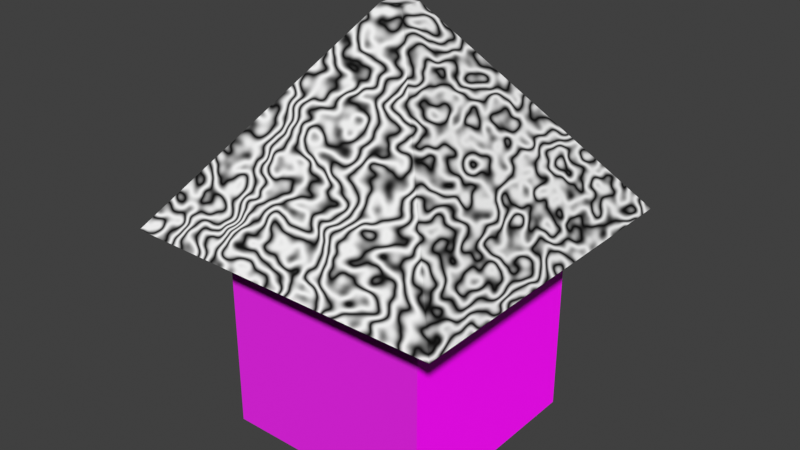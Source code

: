 # Source: TestObject.blend  (saved by Blender 3.0.42; exported with 4.5.12 LTS)
import bpy
from mathutils import Matrix  # noqa: F401  (used for matrix-valued properties, if any)

bpy.ops.wm.read_factory_settings(use_empty=True)
scene = bpy.context.scene
scene.name = 'Scene'

# ---- collections
col_collection = bpy.data.collections.new('Collection'); scene.collection.children.link(col_collection)

# ---- images (referenced by path relative to the original .blend; pixels are not part of the script)
import os
ASSET_DIR = os.environ.get("B2B_ASSET_DIR", "")  # directory of the original .blend (textures are referenced by path, not embedded)
HERE = os.path.dirname(os.path.abspath(__file__))  # packed textures are extracted next to this script under _unpacked/

def load_image(name, relpath, width, height, colorspace="sRGB"):
    """Load a texture the original file referenced (path relative to the .blend, or extracted next to this script)."""
    p = next((c for c in (os.path.join(HERE, relpath), os.path.join(ASSET_DIR, relpath)) if relpath and os.path.exists(c)), "")
    if p:
        img = bpy.data.images.load(p, check_existing=True)
        img.name = name
    else:  # same state as the original file: an image datablock whose file is absent (Cycles renders it pink)
        img = bpy.data.images.new(name, width, height)
        img.source = "FILE"
        img.filepath = "//" + (relpath or name)
    img.colorspace_settings.name = colorspace
    return img
img_modern_brick1_normal_ogl_png = load_image('modern-brick1_normal-ogl.png', 'modern-brick1_normal-ogl.png', 1024, 1024, 'sRGB')
img_modern_brick1_albedo_png = load_image('modern-brick1_albedo.png', 'modern-brick1_albedo.png', 1024, 1024, 'sRGB')

# ---- materials (node trees are filled in below, after node groups)
mat_bricks = bpy.data.materials.new('Bricks')
mat_bricks.alpha_threshold = 0.0
mat_bricks.use_transparent_shadow = False
mat_bricks.line_color = (0.0, 0.0, 0.0, 1.0)
mat_material_001 = bpy.data.materials.new('Material.001')
mat_material_001.use_transparent_shadow = False

# ---- material node trees
mat_bricks.use_nodes = True; mat_bricks.node_tree.nodes.clear()
_N = mat_bricks.node_tree.nodes; _L = mat_bricks.node_tree.links
n0 = _N.new('ShaderNodeBsdfPrincipled'); n0.name = 'Principled BSDF'; n0.location = (-21, 291)
n0.distribution = 'GGX'
n0.subsurface_method = 'RANDOM_WALK_SKIN'
n0.inputs[2].default_value = 0.4
n0.inputs[3].default_value = 1.45
n0.inputs[27].default_value = (0.0, 0.0, 0.0, 1.0)
n0.inputs[28].default_value = 1.0
n1 = _N.new('ShaderNodeTexImage'); n1.name = 'Image Texture'; n1.location = (-466, -311)
n1.image = img_modern_brick1_normal_ogl_png
n2 = _N.new('ShaderNodeOutputMaterial'); n2.name = 'Material Output'; n2.location = (269, 291)
n3 = _N.new('ShaderNodeTexImage'); n3.name = 'Image Texture.001'; n3.location = (-432, 238)
n3.image = img_modern_brick1_albedo_png
_L.new(n0.outputs[0], n2.inputs[0])
_L.new(n3.outputs[0], n0.inputs[0])
_L.new(n1.outputs[0], n0.inputs[5])
n2.is_active_output = True
mat_material_001.use_nodes = True; mat_material_001.node_tree.nodes.clear()
_N = mat_material_001.node_tree.nodes; _L = mat_material_001.node_tree.links
n0 = _N.new('ShaderNodeBsdfPrincipled'); n0.name = 'Principled BSDF'; n0.location = (-85, 303)
n0.distribution = 'GGX'
n0.subsurface_method = 'RANDOM_WALK_SKIN'
n0.inputs[3].default_value = 1.45
n0.inputs[27].default_value = (0.0, 0.0, 0.0, 1.0)
n0.inputs[28].default_value = 1.0
n1 = _N.new('ShaderNodeOutputMaterial'); n1.name = 'Material Output'; n1.location = (205, 303)
n2 = _N.new('ShaderNodeTexWave'); n2.name = 'Wave Texture'; n2.location = (-285, 283)
n2.inputs[2].default_value = 30.3
_L.new(n0.outputs[0], n1.inputs[0])
_L.new(n2.outputs[0], n0.inputs[0])
n1.is_active_output = True

# ---- world
world_world = bpy.data.worlds.new('World'); scene.world = world_world
world_world.color = (0.05088, 0.05088, 0.05088)
world_world.use_sun_shadow = False
world_world.sun_shadow_jitter_overblur = 0.0

# ---- meshes
me_cube = bpy.data.meshes.new('Cube')
me_cube.from_pydata([(1.0, 1.0, 1.0), (1.0, 1.0, -1.0), (1.0, -1.0, 1.0), (1.0, -1.0, -1.0), (-1.0, 1.0, 1.0), (-1.0, 1.0, -1.0), (-1.0, -1.0, 1.0), (-1.0, -1.0, -1.0)], [], [(0, 4, 6, 2), (3, 2, 6, 7), (7, 6, 4, 5), (5, 1, 3, 7), (1, 0, 2, 3), (5, 4, 0, 1)])
_uv = me_cube.uv_layers.new(name='UVMap')
_uv.uv.foreach_set('vector', [0.625, 0.5, 0.875, 0.5, 0.875, 0.75, 0.625, 0.75, 0.375, 0.75, 0.625, 0.75, 0.625, 1.0, 0.375, 1.0, 0.375, 0.0, 0.625, 0.0, 0.625, 0.25, 0.375, 0.25, 0.125, 0.5, 0.375, 0.5, 0.375, 0.75, 0.125, 0.75, 0.375, 0.5, 0.625, 0.5, 0.625, 0.75, 0.375, 0.75, 0.375, 0.25, 0.625, 0.25, 0.625, 0.5, 0.375, 0.5])
me_cube.materials.append(mat_bricks)
me_cube.use_remesh_preserve_volume = False
me_cube.use_remesh_preserve_attributes = False
me_cube.use_mirror_vertex_groups = False
me_cube.update()
me_cube_001 = bpy.data.meshes.new('Cube.001')
me_cube_001.from_pydata([(-1.304, -1.304, -0.591), (-0.09201, -0.09201, 1.0), (-1.304, 1.304, -0.591), (-0.09201, 0.09201, 1.0), (1.304, -1.304, -0.591), (0.09201, -0.09201, 1.0), (1.304, 1.304, -0.591), (0.09201, 0.09201, 1.0)], [], [(0, 1, 3, 2), (2, 3, 7, 6), (6, 7, 5, 4), (4, 5, 1, 0), (2, 6, 4, 0), (7, 3, 1, 5)])
_uv = me_cube_001.uv_layers.new(name='UVMap')
_uv.uv.foreach_set('vector', [0.375, 0.0, 0.625, 0.0, 0.625, 0.25, 0.375, 0.25, 0.375, 0.25, 0.625, 0.25, 0.625, 0.5, 0.375, 0.5, 0.375, 0.5, 0.625, 0.5, 0.625, 0.75, 0.375, 0.75, 0.375, 0.75, 0.625, 0.75, 0.625, 1.0, 0.375, 1.0, 0.125, 0.5, 0.375, 0.5, 0.375, 0.75, 0.125, 0.75, 0.625, 0.5, 0.875, 0.5, 0.875, 0.75, 0.625, 0.75])
me_cube_001.materials.append(mat_material_001)
me_cube_001.use_remesh_fix_poles = True
me_cube_001.use_remesh_preserve_attributes = False
me_cube_001.update()

# ---- objects
ob_cube = bpy.data.objects.new('Cube', me_cube)
ob_material = bpy.data.objects.new('Material', me_cube_001)

# ---- transforms, parenting, visibility, modifiers, constraints
ob_cube.location = (0.0, 0.0, 0.0)
ob_cube.lock_rotations_4d = False
ob_cube.empty_display_type = 'ARROWS'
ob_cube.lineart.crease_threshold = 0.0
ob_material.location = (0.0, 0.0, 1.636)
ob_material.scale = (1.156, 1.156, 1.156)

# ---- collection membership
col_collection.objects.link(ob_cube)
col_collection.objects.link(ob_material)

# ---- scene / render settings (as saved in the file)
scene.frame_start = 1; scene.frame_end = 250; scene.frame_set(1)
scene.render.engine = 'BLENDER_EEVEE_NEXT'
scene.cycles.sampling_pattern = 'TABULATED_SOBOL'
scene.cycles.use_light_tree = False
scene.view_settings.view_transform = 'Standard'
bpy.context.view_layer.update()

# ---- added for rendering (the .blend has no active camera and no usable light): camera, sun
cam_auto = bpy.data.cameras.new('AutoCamera')
cam_auto.lens = 50.0
cam_auto.sensor_width = 36.0
cam_auto.clip_end = 1000.0
ob_auto_camera = bpy.data.objects.new('AutoCamera', cam_auto)
scene.collection.objects.link(ob_auto_camera)
ob_auto_camera.location = (5.27662, -6.33195, 5.11696)
ob_auto_camera.rotation_euler = (1.09748, -7.21219e-08, 0.694738)
scene.camera = ob_auto_camera
light_auto_sun = bpy.data.lights.new('AutoSun', 'SUN')
light_auto_sun.energy = 3.0
light_auto_sun.angle = 0.0523599
ob_auto_sun = bpy.data.objects.new('AutoSun', light_auto_sun)
scene.collection.objects.link(ob_auto_sun)
ob_auto_sun.rotation_euler = (0.872665, 0.174533, 0.523599)
bpy.context.view_layer.update()
